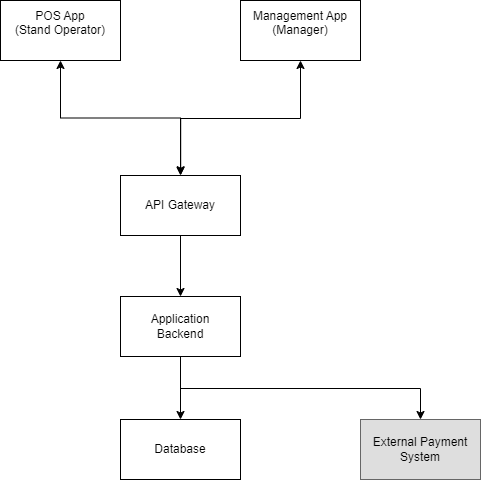

The diagram above was exported from draw.io. Its source (the exported page's mxGraphModel, read from the mxfile embedded in the PNG):
<mxGraphModel dx="1836" dy="206" grid="0" gridSize="10" guides="1" tooltips="1" connect="1" arrows="1" fold="1" page="0" pageScale="1" pageWidth="850" pageHeight="1100" math="0" shadow="0">
  <root>
    <mxCell id="0" />
    <mxCell id="1" parent="0" />
    <mxCell id="Rusrf8j5u7mwS3oY2m-7-3" style="edgeStyle=orthogonalEdgeStyle;rounded=0;orthogonalLoop=1;jettySize=auto;html=1;startArrow=classic;startFill=1;" edge="1" parent="1" source="Rusrf8j5u7mwS3oY2m-7-4" target="Rusrf8j5u7mwS3oY2m-7-8">
      <mxGeometry relative="1" as="geometry" />
    </mxCell>
    <mxCell id="Rusrf8j5u7mwS3oY2m-7-4" value="POS App&lt;br&gt;(Stand Operator)&lt;div&gt;&lt;br/&gt;&lt;/div&gt;" style="rounded=0;whiteSpace=wrap;html=1;" vertex="1" parent="1">
      <mxGeometry x="-591" y="793" width="120" height="60" as="geometry" />
    </mxCell>
    <mxCell id="Rusrf8j5u7mwS3oY2m-7-5" style="edgeStyle=orthogonalEdgeStyle;rounded=0;orthogonalLoop=1;jettySize=auto;html=1;startArrow=classic;startFill=1;" edge="1" parent="1" source="Rusrf8j5u7mwS3oY2m-7-6">
      <mxGeometry relative="1" as="geometry">
        <mxPoint x="-410.79998779296875" y="967.2000427246094" as="targetPoint" />
        <Array as="points">
          <mxPoint x="-291" y="911" />
          <mxPoint x="-411" y="911" />
        </Array>
      </mxGeometry>
    </mxCell>
    <mxCell id="Rusrf8j5u7mwS3oY2m-7-6" value="Management App&lt;br&gt;(Manager)&lt;div&gt;&lt;br&gt;&lt;/div&gt;" style="rounded=0;whiteSpace=wrap;html=1;" vertex="1" parent="1">
      <mxGeometry x="-351" y="793" width="120" height="60" as="geometry" />
    </mxCell>
    <mxCell id="Rusrf8j5u7mwS3oY2m-7-7" style="edgeStyle=orthogonalEdgeStyle;rounded=0;orthogonalLoop=1;jettySize=auto;html=1;" edge="1" parent="1" source="Rusrf8j5u7mwS3oY2m-7-8" target="Rusrf8j5u7mwS3oY2m-7-11">
      <mxGeometry relative="1" as="geometry" />
    </mxCell>
    <mxCell id="Rusrf8j5u7mwS3oY2m-7-8" value="API Gateway" style="rounded=0;whiteSpace=wrap;html=1;" vertex="1" parent="1">
      <mxGeometry x="-471" y="968" width="120" height="60" as="geometry" />
    </mxCell>
    <mxCell id="Rusrf8j5u7mwS3oY2m-7-9" style="edgeStyle=orthogonalEdgeStyle;rounded=0;orthogonalLoop=1;jettySize=auto;html=1;entryX=0.5;entryY=0;entryDx=0;entryDy=0;startArrow=none;startFill=0;" edge="1" parent="1" source="Rusrf8j5u7mwS3oY2m-7-11" target="Rusrf8j5u7mwS3oY2m-7-12">
      <mxGeometry relative="1" as="geometry" />
    </mxCell>
    <mxCell id="Rusrf8j5u7mwS3oY2m-7-10" style="edgeStyle=orthogonalEdgeStyle;rounded=0;orthogonalLoop=1;jettySize=auto;html=1;entryX=0.5;entryY=0;entryDx=0;entryDy=0;exitX=0.5;exitY=1;exitDx=0;exitDy=0;" edge="1" parent="1" source="Rusrf8j5u7mwS3oY2m-7-11" target="Rusrf8j5u7mwS3oY2m-7-13">
      <mxGeometry relative="1" as="geometry">
        <Array as="points">
          <mxPoint x="-411" y="1181" />
          <mxPoint x="-171" y="1181" />
        </Array>
      </mxGeometry>
    </mxCell>
    <mxCell id="Rusrf8j5u7mwS3oY2m-7-11" value="Application &lt;br&gt;Backend" style="rounded=0;whiteSpace=wrap;html=1;" vertex="1" parent="1">
      <mxGeometry x="-471" y="1089" width="120" height="60" as="geometry" />
    </mxCell>
    <mxCell id="Rusrf8j5u7mwS3oY2m-7-12" value="Database" style="rounded=0;whiteSpace=wrap;html=1;" vertex="1" parent="1">
      <mxGeometry x="-471" y="1212" width="120" height="60" as="geometry" />
    </mxCell>
    <mxCell id="Rusrf8j5u7mwS3oY2m-7-13" value="External Payment System" style="rounded=0;whiteSpace=wrap;html=1;fillColor=#DEDEDE;gradientColor=none;strokeColor=#666666;gradientDirection=radial;" vertex="1" parent="1">
      <mxGeometry x="-231" y="1212" width="120" height="60" as="geometry" />
    </mxCell>
  </root>
</mxGraphModel>